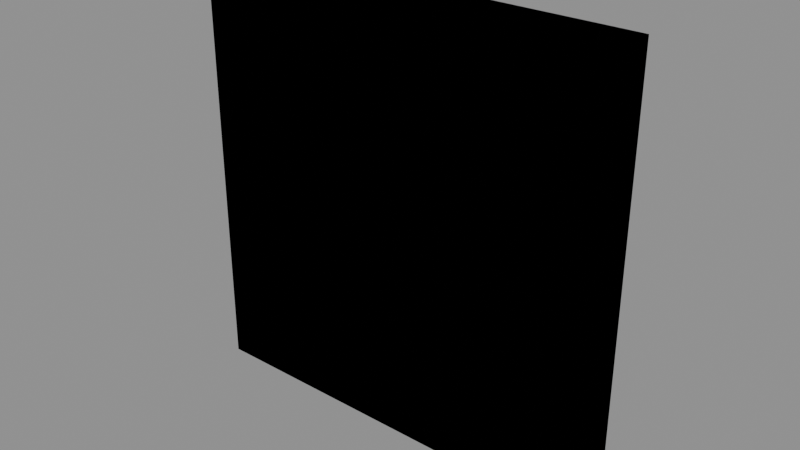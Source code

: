 # Source: Kit_Wood_Wall.blend  (saved by Blender 4.2.66; exported with 4.5.12 LTS)
import bpy
from mathutils import Matrix  # noqa: F401  (used for matrix-valued properties, if any)

bpy.ops.wm.read_factory_settings(use_empty=True)
scene = bpy.context.scene
scene.name = 'Scene'

# ---- images (referenced by path relative to the original .blend; pixels are not part of the script)
import os
ASSET_DIR = os.environ.get("B2B_ASSET_DIR", "")  # directory of the original .blend (textures are referenced by path, not embedded)
HERE = os.path.dirname(os.path.abspath(__file__))  # packed textures are extracted next to this script under _unpacked/

def load_image(name, relpath, width, height, colorspace="sRGB"):
    """Load a texture the original file referenced (path relative to the .blend, or extracted next to this script)."""
    p = next((c for c in (os.path.join(HERE, relpath), os.path.join(ASSET_DIR, relpath)) if relpath and os.path.exists(c)), "")
    if p:
        img = bpy.data.images.load(p, check_existing=True)
        img.name = name
    else:  # same state as the original file: an image datablock whose file is absent (Cycles renders it pink)
        img = bpy.data.images.new(name, width, height)
        img.source = "FILE"
        img.filepath = "//" + (relpath or name)
    img.colorspace_settings.name = colorspace
    return img
img_t_wood_albedo_512_png = load_image('T_Wood_Albedo_512.png', 'T_Wood_Albedo_512.png', 1024, 1024, 'sRGB')
img_t_wood_orm_512_png = load_image('T_Wood_ORM_512.png', 'T_Wood_ORM_512.png', 1024, 1024, 'Non-Color')
img_t_wood_normal_512_png = load_image('T_Wood_Normal_512.png', 'T_Wood_Normal_512.png', 1024, 1024, 'Non-Color')

# ---- materials (node trees are filled in below, after node groups)
mat_m_wood = bpy.data.materials.new('M_Wood')

# ---- material node trees
mat_m_wood.use_nodes = True; mat_m_wood.node_tree.nodes.clear()
_N = mat_m_wood.node_tree.nodes; _L = mat_m_wood.node_tree.links
n0 = _N.new('ShaderNodeBsdfPrincipled'); n0.name = 'Principled BSDF'; n0.location = (10, 300)
n1 = _N.new('ShaderNodeOutputMaterial'); n1.name = 'Material Output'; n1.location = (300, 300)
n2 = _N.new('ShaderNodeTexImage'); n2.name = 'Image Texture'; n2.location = (0, 0)
n2.image = img_t_wood_albedo_512_png
n3 = _N.new('ShaderNodeTexImage'); n3.name = 'Image Texture.001'; n3.location = (0, 0)
n3.image = img_t_wood_orm_512_png
n4 = _N.new('ShaderNodeSeparateColor'); n4.name = 'Separate Color'; n4.location = (0, 0)
n5 = _N.new('ShaderNodeTexImage'); n5.name = 'Image Texture.002'; n5.location = (0, 0)
n5.image = img_t_wood_normal_512_png
n6 = _N.new('ShaderNodeNormalMap'); n6.name = 'Normal Map'; n6.location = (0, 0)
_L.new(n0.outputs[0], n1.inputs[0])
_L.new(n2.outputs[0], n0.inputs[0])
_L.new(n3.outputs[0], n4.inputs[0])
_L.new(n4.outputs[1], n0.inputs[2])
_L.new(n4.outputs[2], n0.inputs[1])
_L.new(n5.outputs[0], n6.inputs[1])
_L.new(n6.outputs[0], n0.inputs[5])
n1.is_active_output = True

# ---- meshes
me_kit_wood_wall_lod0 = bpy.data.meshes.new('Kit_Wood_Wall_LOD0')
me_kit_wood_wall_lod0.from_pydata([(-1.476, -0.076, 0.0), (-1.476, -0.1, 0.024), (-1.5, -0.076, 0.024), (-1.476, -0.076, 0.024), (-1.476, -0.1, 2.976), (-1.476, -0.076, 3.0), (-1.5, -0.076, 2.976), (-1.476, -0.076, 2.976), (-1.476, 0.076, 0.0), (-1.5, 0.076, 0.024), (-1.476, 0.1, 0.024), (-1.476, 0.076, 0.024), (-1.476, 0.076, 3.0), (-1.476, 0.1, 2.976), (-1.5, 0.076, 2.976), (-1.476, 0.076, 2.976), (1.476, -0.076, 0.0), (1.5, -0.076, 0.024), (1.476, -0.1, 0.024), (1.476, -0.076, 0.024), (1.476, -0.076, 3.0), (1.476, -0.1, 2.976), (1.5, -0.076, 2.976), (1.476, -0.076, 2.976), (1.476, 0.076, 0.0), (1.476, 0.1, 0.024), (1.5, 0.076, 0.024), (1.476, 0.076, 0.024), (1.476, 0.076, 3.0), (1.5, 0.076, 2.976), (1.476, 0.1, 2.976), (1.476, 0.076, 2.976)], [], [(18, 21, 4, 1), (26, 29, 22, 17), (28, 12, 5, 20), (2, 6, 14, 9), (10, 13, 30, 25), (8, 0, 3, 11), (11, 3, 2, 9), (1, 4, 7, 3), (3, 7, 6, 2), (5, 12, 15, 7), (7, 15, 14, 6), (13, 10, 11, 15), (15, 11, 9, 14), (24, 8, 11, 27), (27, 11, 10, 25), (12, 28, 31, 15), (15, 31, 30, 13), (29, 26, 27, 31), (31, 27, 25, 30), (16, 24, 27, 19), (19, 27, 26, 17), (28, 20, 23, 31), (31, 23, 22, 29), (21, 18, 19, 23), (23, 19, 17, 22), (0, 16, 19, 3), (3, 19, 18, 1), (20, 5, 7, 23), (23, 7, 4, 21), (8, 24, 16, 0)])
_uv = me_kit_wood_wall_lod0.uv_layers.new(name='Float2')
_uv.uv.foreach_set('vector', [0.738, 0.012, 0.738, 1.488, -0.738, 1.488, -0.738, 0.012, 0.038, 0.012, 0.038, 1.488, -0.038, 1.488, -0.038, 0.012, 0.738, 0.038, -0.738, 0.038, -0.738, -0.038, 0.738, -0.038, -0.038, 0.012, -0.038, 1.488, 0.038, 1.488, 0.038, 0.012, -0.738, 0.012, -0.738, 1.488, 0.738, 1.488, 0.738, 0.012, 0.038, 0.0, -0.038, 0.0, -0.038, 0.012, 0.038, 0.012, -0.738, 0.038, -0.738, -0.038, -0.75, -0.038, -0.75, 0.038, -0.05, 0.012, -0.05, 1.488, -0.038, 1.488, -0.038, 0.012, -0.738, 0.012, -0.738, 1.488, -0.75, 1.488, -0.75, 0.012, -0.038, 1.5, 0.038, 1.5, 0.038, 1.488, -0.038, 1.488, -0.738, -0.038, -0.738, 0.038, -0.75, 0.038, -0.75, -0.038, 0.05, 1.488, 0.05, 0.012, 0.038, 0.012, 0.038, 1.488, -0.738, 1.488, -0.738, 0.012, -0.75, 0.012, -0.75, 1.488, 0.738, 0.0, -0.738, 0.0, -0.738, 0.012, 0.738, 0.012, 0.738, 0.038, -0.738, 0.038, -0.738, 0.05, 0.738, 0.05, -0.738, 1.5, 0.738, 1.5, 0.738, 1.488, -0.738, 1.488, -0.738, 0.038, 0.738, 0.038, 0.738, 0.05, -0.738, 0.05, 0.75, 1.488, 0.75, 0.012, 0.738, 0.012, 0.738, 1.488, 0.038, 1.488, 0.038, 0.012, 0.05, 0.012, 0.05, 1.488, -0.038, 0.0, 0.038, 0.0, 0.038, 0.012, -0.038, 0.012, 0.738, -0.038, 0.738, 0.038, 0.75, 0.038, 0.75, -0.038, 0.038, 1.5, -0.038, 1.5, -0.038, 1.488, 0.038, 1.488, 0.738, 0.038, 0.738, -0.038, 0.75, -0.038, 0.75, 0.038, -0.05, 1.488, -0.05, 0.012, -0.038, 0.012, -0.038, 1.488, 0.738, 1.488, 0.738, 0.012, 0.75, 0.012, 0.75, 1.488, -0.738, 0.0, 0.738, 0.0, 0.738, 0.012, -0.738, 0.012, -0.738, -0.038, 0.738, -0.038, 0.738, -0.05, -0.738, -0.05, 0.738, 1.5, -0.738, 1.5, -0.738, 1.488, 0.738, 1.488, 0.738, -0.038, -0.738, -0.038, -0.738, -0.05, 0.738, -0.05, -0.738, 0.038, 0.738, 0.038, 0.738, -0.038, -0.738, -0.038])
_uv.active_render = True
_uv = me_kit_wood_wall_lod0.uv_layers.new(name='UV2_Lightmap')
_uv.uv.foreach_set('vector', [0.4956, 0.4956, 0.004434, 0.4956, 0.004434, 0.004434, 0.4956, 0.004434, 0.5386, 0.4956, 0.5386, 0.004434, 0.5639, 0.004434, 0.5639, 0.4956, 0.5297, 0.004434, 0.5297, 0.4956, 0.5044, 0.4956, 0.5044, 0.004434, 0.5386, 0.9956, 0.5386, 0.5044, 0.5639, 0.5044, 0.5639, 0.9956, 0.4956, 0.9956, 0.004434, 0.9956, 0.004434, 0.5044, 0.4956, 0.5044, 0.6796, 0.2094, 0.6796, 0.2347, 0.6756, 0.2347, 0.6756, 0.2094, 0.6756, 0.02972, 0.6756, 0.004434, 0.6796, 0.004434, 0.6796, 0.02972, 0.6499, 0.4956, 0.6499, 0.004434, 0.6539, 0.004434, 0.6539, 0.4956, 0.6113, 0.4956, 0.6113, 0.004434, 0.6153, 0.004434, 0.6153, 0.4956, 0.6756, 0.06388, 0.6756, 0.03859, 0.6796, 0.03859, 0.6796, 0.06388, 0.6796, 0.07275, 0.6796, 0.09804, 0.6756, 0.09804, 0.6756, 0.07275, 0.6539, 0.5044, 0.6539, 0.9956, 0.6499, 0.9956, 0.6499, 0.5044, 0.6153, 0.5044, 0.6153, 0.9956, 0.6113, 0.9956, 0.6113, 0.5044, 0.5767, 0.004434, 0.5767, 0.4956, 0.5727, 0.4956, 0.5727, 0.004434, 0.5856, 0.4956, 0.5856, 0.004434, 0.5896, 0.004434, 0.5896, 0.4956, 0.6371, 0.4956, 0.6371, 0.004434, 0.641, 0.004434, 0.641, 0.4956, 0.5856, 0.9956, 0.5856, 0.5044, 0.5896, 0.5044, 0.5896, 0.9956, 0.6282, 0.004434, 0.6282, 0.4956, 0.6242, 0.4956, 0.6242, 0.004434, 0.6668, 0.004434, 0.6668, 0.4956, 0.6628, 0.4956, 0.6628, 0.004434, 0.6796, 0.2435, 0.6796, 0.2688, 0.6756, 0.2688, 0.6756, 0.2435, 0.6796, 0.1069, 0.6796, 0.1322, 0.6756, 0.1322, 0.6756, 0.1069, 0.6756, 0.1663, 0.6756, 0.1411, 0.6796, 0.1411, 0.6796, 0.1663, 0.6756, 0.2005, 0.6756, 0.1752, 0.6796, 0.1752, 0.6796, 0.2005, 0.6668, 0.5044, 0.6668, 0.9956, 0.6628, 0.9956, 0.6628, 0.5044, 0.6282, 0.5044, 0.6282, 0.9956, 0.6242, 0.9956, 0.6242, 0.5044, 0.5767, 0.5044, 0.5767, 0.9956, 0.5727, 0.9956, 0.5727, 0.5044, 0.6025, 0.004434, 0.6025, 0.4956, 0.5985, 0.4956, 0.5985, 0.004434, 0.6371, 0.9956, 0.6371, 0.5044, 0.641, 0.5044, 0.641, 0.9956, 0.6025, 0.5044, 0.6025, 0.9956, 0.5985, 0.9956, 0.5985, 0.5044, 0.5297, 0.5044, 0.5297, 0.9956, 0.5044, 0.9956, 0.5044, 0.5044])
_ca = me_kit_wood_wall_lod0.color_attributes.new('Col', 'BYTE_COLOR', 'CORNER')
_ca.data.foreach_set('color', [0.0, 0.0, 0.0, 0.0, 0.0, 0.0, 0.0, 0.0, 0.0, 0.0, 0.0, 0.0, 0.0, 0.0, 0.0, 0.0, 0.0, 0.0, 0.0, 0.0, 0.0, 0.0, 0.0, 0.0, 0.0, 0.0, 0.0, 0.0, 0.0, 0.0, 0.0, 0.0, 0.0, 0.0, 0.0, 0.0, 0.0, 0.0, 0.0, 0.0, 0.0, 0.0, 0.0, 0.0, 0.0, 0.0, 0.0, 0.0, 0.0, 0.0, 0.0, 0.0, 0.0, 0.0, 0.0, 0.0, 0.0, 0.0, 0.0, 0.0, 0.0, 0.0, 0.0, 0.0, 0.0, 0.0, 0.0, 0.0, 0.0, 0.0, 0.0, 0.0, 0.0, 0.0, 0.0, 0.0, 0.0, 0.0, 0.0, 0.0, 0.0, 0.0, 0.0, 0.0, 0.0, 0.0, 0.0, 0.0, 0.0, 0.0, 0.0, 0.0, 0.0, 0.0, 0.0, 0.0, 0.0, 0.0, 0.0, 0.0, 0.0, 0.0, 0.0, 0.0, 0.0, 0.0, 0.0, 0.0, 0.0, 0.0, 0.0, 0.0, 0.0, 0.0, 0.0, 0.0, 0.0, 0.0, 0.0, 0.0, 0.0, 0.0, 0.0, 0.0, 0.0, 0.0, 0.0, 0.0, 0.0, 0.0, 0.0, 0.0, 0.0, 0.0, 0.0, 0.0, 0.0, 0.0, 0.0, 0.0, 0.0, 0.0, 0.0, 0.0, 0.0, 0.0, 0.0, 0.0, 0.0, 0.0, 0.0, 0.0, 0.0, 0.0, 0.0, 0.0, 0.0, 0.0, 0.0, 0.0, 0.0, 0.0, 0.0, 0.0, 0.0, 0.0, 0.0, 0.0, 0.0, 0.0, 0.0, 0.0, 0.0, 0.0, 0.0, 0.0, 0.0, 0.0, 0.0, 0.0, 0.0, 0.0, 0.0, 0.0, 0.0, 0.0, 0.0, 0.0, 0.0, 0.0, 0.0, 0.0, 0.0, 0.0, 0.0, 0.0, 0.0, 0.0, 0.0, 0.0, 0.0, 0.0, 0.0, 0.0, 0.0, 0.0, 0.0, 0.0, 0.0, 0.0, 0.0, 0.0, 0.0, 0.0, 0.0, 0.0, 0.0, 0.0, 0.0, 0.0, 0.0, 0.0, 0.0, 0.0, 0.0, 0.0, 0.0, 0.0, 0.0, 0.0, 0.0, 0.0, 0.0, 0.0, 0.0, 0.0, 0.0, 0.0, 0.0, 0.0, 0.0, 0.0, 0.0, 0.0, 0.0, 0.0, 0.0, 0.0, 0.0, 0.0, 0.0, 0.0, 0.0, 0.0, 0.0, 0.0, 0.0, 0.0, 0.0, 0.0, 0.0, 0.0, 0.0, 0.0, 0.0, 0.0, 0.0, 0.0, 0.0, 0.0, 0.0, 0.0, 0.0, 0.0, 0.0, 0.0, 0.0, 0.0, 0.0, 0.0, 0.0, 0.0, 0.0, 0.0, 0.0, 0.0, 0.0, 0.0, 0.0, 0.0, 0.0, 0.0, 0.0, 0.0, 0.0, 0.0, 0.0, 0.0, 0.0, 0.0, 0.0, 0.0, 0.0, 0.0, 0.0, 0.0, 0.0, 0.0, 0.0, 0.0, 0.0, 0.0, 0.0, 0.0, 0.0, 0.0, 0.0, 0.0, 0.0, 0.0, 0.0, 0.0, 0.0, 0.0, 0.0, 0.0, 0.0, 0.0, 0.0, 0.0, 0.0, 0.0, 0.0, 0.0, 0.0, 0.0, 0.0, 0.0, 0.0, 0.0, 0.0, 0.0, 0.0, 0.0, 0.0, 0.0, 0.0, 0.0, 0.0, 0.0, 0.0, 0.0, 0.0, 0.0, 0.0, 0.0, 0.0, 0.0, 0.0, 0.0, 0.0, 0.0, 0.0, 0.0, 0.0, 0.0, 0.0, 0.0, 0.0, 0.0, 0.0, 0.0, 0.0, 0.0, 0.0, 0.0, 0.0, 0.0, 0.0, 0.0, 0.0, 0.0, 0.0, 0.0, 0.0, 0.0, 0.0, 0.0, 0.0, 0.0, 0.0, 0.0, 0.0, 0.0, 0.0, 0.0, 0.0, 0.0, 0.0, 0.0, 0.0, 0.0, 0.0, 0.0, 0.0, 0.0, 0.0, 0.0, 0.0, 0.0, 0.0, 0.0, 0.0, 0.0, 0.0, 0.0, 0.0, 0.0, 0.0, 0.0, 0.0, 0.0, 0.0, 0.0, 0.0, 0.0, 0.0, 0.0, 0.0, 0.0, 0.0, 0.0, 0.0, 0.0, 0.0, 0.0, 0.0, 0.0, 0.0, 0.0, 0.0, 0.0, 0.0, 0.0, 0.0, 0.0, 0.0, 0.0, 0.0, 0.0, 0.0, 0.0, 0.0, 0.0, 0.0, 0.0, 0.0, 0.0, 0.0, 0.0, 0.0, 0.0, 0.0, 0.0, 0.0, 0.0, 0.0, 0.0, 0.0, 0.0, 0.0, 0.0, 0.0, 0.0, 0.0, 0.0, 0.0, 0.0, 0.0, 0.0])
me_kit_wood_wall_lod0.materials.append(mat_m_wood)
me_kit_wood_wall_lod0.update()
me_kit_wood_wall_lod1 = bpy.data.meshes.new('Kit_Wood_Wall_LOD1')
me_kit_wood_wall_lod1.from_pydata([(-1.5, -0.1, 0.0), (-1.5, -0.1, 3.0), (-1.5, 0.1, 0.0), (-1.5, 0.1, 3.0), (1.5, -0.1, 0.0), (1.5, -0.1, 3.0), (1.5, 0.1, 0.0), (1.5, 0.1, 3.0)], [], [(0, 1, 3, 2), (2, 3, 7, 6), (6, 7, 5, 4), (4, 5, 1, 0), (2, 6, 4, 0), (7, 3, 1, 5)])
_uv = me_kit_wood_wall_lod1.uv_layers.new(name='Float2')
_uv.uv.foreach_set('vector', [-0.05, 0.0, -0.05, 1.5, 0.05, 1.5, 0.05, 0.0, -0.75, 0.0, -0.75, 1.5, 0.75, 1.5, 0.75, 0.0, 0.05, 0.0, 0.05, 1.5, -0.05, 1.5, -0.05, 0.0, 0.75, 0.0, 0.75, 1.5, -0.75, 1.5, -0.75, 0.0, -0.75, 0.05, 0.75, 0.05, 0.75, -0.05, -0.75, -0.05, 0.75, 0.05, -0.75, 0.05, -0.75, -0.05, 0.75, -0.05])
_uv.active_render = True
_uv = me_kit_wood_wall_lod1.uv_layers.new(name='UV2_Lightmap')
_uv.uv.foreach_set('vector', [0.08085, 0.997, 0.08085, 0.503, 0.1138, 0.503, 0.1138, 0.997, 0.497, 0.497, 0.002996, 0.497, 0.002996, 0.002996, 0.497, 0.002996, 0.1198, 0.997, 0.1198, 0.503, 0.1527, 0.503, 0.1527, 0.997, 0.997, 0.497, 0.503, 0.497, 0.503, 0.002996, 0.997, 0.002996, 0.03593, 0.503, 0.03593, 0.997, 0.002996, 0.997, 0.002996, 0.503, 0.07486, 0.503, 0.07486, 0.997, 0.04192, 0.997, 0.04192, 0.503])
_ca = me_kit_wood_wall_lod1.color_attributes.new('Col', 'BYTE_COLOR', 'CORNER')
_ca.data.foreach_set('color', [0.0, 0.0, 0.0, 0.0, 0.0, 0.0, 0.0, 0.0, 0.0, 0.0, 0.0, 0.0, 0.0, 0.0, 0.0, 0.0, 0.0, 0.0, 0.0, 0.0, 0.0, 0.0, 0.0, 0.0, 0.0, 0.0, 0.0, 0.0, 0.0, 0.0, 0.0, 0.0, 0.0, 0.0, 0.0, 0.0, 0.0, 0.0, 0.0, 0.0, 0.0, 0.0, 0.0, 0.0, 0.0, 0.0, 0.0, 0.0, 0.0, 0.0, 0.0, 0.0, 0.0, 0.0, 0.0, 0.0, 0.0, 0.0, 0.0, 0.0, 0.0, 0.0, 0.0, 0.0, 0.0, 0.0, 0.0, 0.0, 0.0, 0.0, 0.0, 0.0, 0.0, 0.0, 0.0, 0.0, 0.0, 0.0, 0.0, 0.0, 0.0, 0.0, 0.0, 0.0, 0.0, 0.0, 0.0, 0.0, 0.0, 0.0, 0.0, 0.0, 0.0, 0.0, 0.0, 0.0])
me_kit_wood_wall_lod1.materials.append(mat_m_wood)
me_kit_wood_wall_lod1.update()
me_ucx_kit_wood_wall_lod0_01 = bpy.data.meshes.new('UCX_Kit_Wood_Wall_LOD0_01')
me_ucx_kit_wood_wall_lod0_01.from_pydata([(-1.5, -0.1, 0.0), (-1.5, -0.1, 3.0), (-1.5, 0.1, 0.0), (-1.5, 0.1, 3.0), (1.5, -0.1, 0.0), (1.5, -0.1, 3.0), (1.5, 0.1, 0.0), (1.5, 0.1, 3.0)], [], [(0, 1, 3, 2), (2, 3, 7, 6), (6, 7, 5, 4), (4, 5, 1, 0), (2, 6, 4, 0), (7, 3, 1, 5)])
me_ucx_kit_wood_wall_lod0_01.update()

# ---- objects
ob_kit_wood_wall = bpy.data.objects.new('Kit_Wood_Wall', None)
ob_kit_wood_wall_lod0 = bpy.data.objects.new('Kit_Wood_Wall_LOD0', me_kit_wood_wall_lod0)
ob_kit_wood_wall_lod1 = bpy.data.objects.new('Kit_Wood_Wall_LOD1', me_kit_wood_wall_lod1)
ob_ucx_kit_wood_wall_lod0_01 = bpy.data.objects.new('UCX_Kit_Wood_Wall_LOD0_01', me_ucx_kit_wood_wall_lod0_01)

# ---- transforms, parenting, visibility, modifiers, constraints
ob_kit_wood_wall.location = (0.0, 0.0, 0.0)
ob_kit_wood_wall.empty_display_size = 0.2
ob_kit_wood_wall_lod0.parent = ob_kit_wood_wall
ob_kit_wood_wall_lod0.location = (0.0, 0.0, 0.0)
ob_kit_wood_wall_lod1.parent = ob_kit_wood_wall
ob_kit_wood_wall_lod1.location = (0.0, 0.0, 0.0)
ob_ucx_kit_wood_wall_lod0_01.parent = ob_kit_wood_wall
ob_ucx_kit_wood_wall_lod0_01.location = (0.0, 0.0, 0.0)
ob_ucx_kit_wood_wall_lod0_01.display_type = 'WIRE'

# ---- collection membership
scene.collection.objects.link(ob_kit_wood_wall)
scene.collection.objects.link(ob_kit_wood_wall_lod0)
scene.collection.objects.link(ob_kit_wood_wall_lod1)
scene.collection.objects.link(ob_ucx_kit_wood_wall_lod0_01)

# ---- scene / render settings (as saved in the file)
scene.frame_start = 1; scene.frame_end = 250; scene.frame_set(1)
scene.render.engine = 'BLENDER_EEVEE_NEXT'
bpy.context.view_layer.update()

# ---- added for rendering (the .blend has no active camera and no usable light): camera, sun + grey world if the file has none
cam_auto = bpy.data.cameras.new('AutoCamera')
cam_auto.lens = 50.0
cam_auto.sensor_width = 36.0
cam_auto.clip_end = 1000.0
ob_auto_camera = bpy.data.objects.new('AutoCamera', cam_auto)
scene.collection.objects.link(ob_auto_camera)
ob_auto_camera.location = (3.92975, -4.71571, 4.6438)
ob_auto_camera.rotation_euler = (1.09748, -7.21219e-08, 0.694738)
scene.camera = ob_auto_camera
light_auto_sun = bpy.data.lights.new('AutoSun', 'SUN')
light_auto_sun.energy = 3.0
light_auto_sun.angle = 0.0523599
ob_auto_sun = bpy.data.objects.new('AutoSun', light_auto_sun)
scene.collection.objects.link(ob_auto_sun)
ob_auto_sun.rotation_euler = (0.872665, 0.174533, 0.523599)
if scene.world is None:
    world_auto = bpy.data.worlds.new('AutoWorld')
    world_auto.color = (0.3, 0.3, 0.3)
    scene.world = world_auto
bpy.context.view_layer.update()
